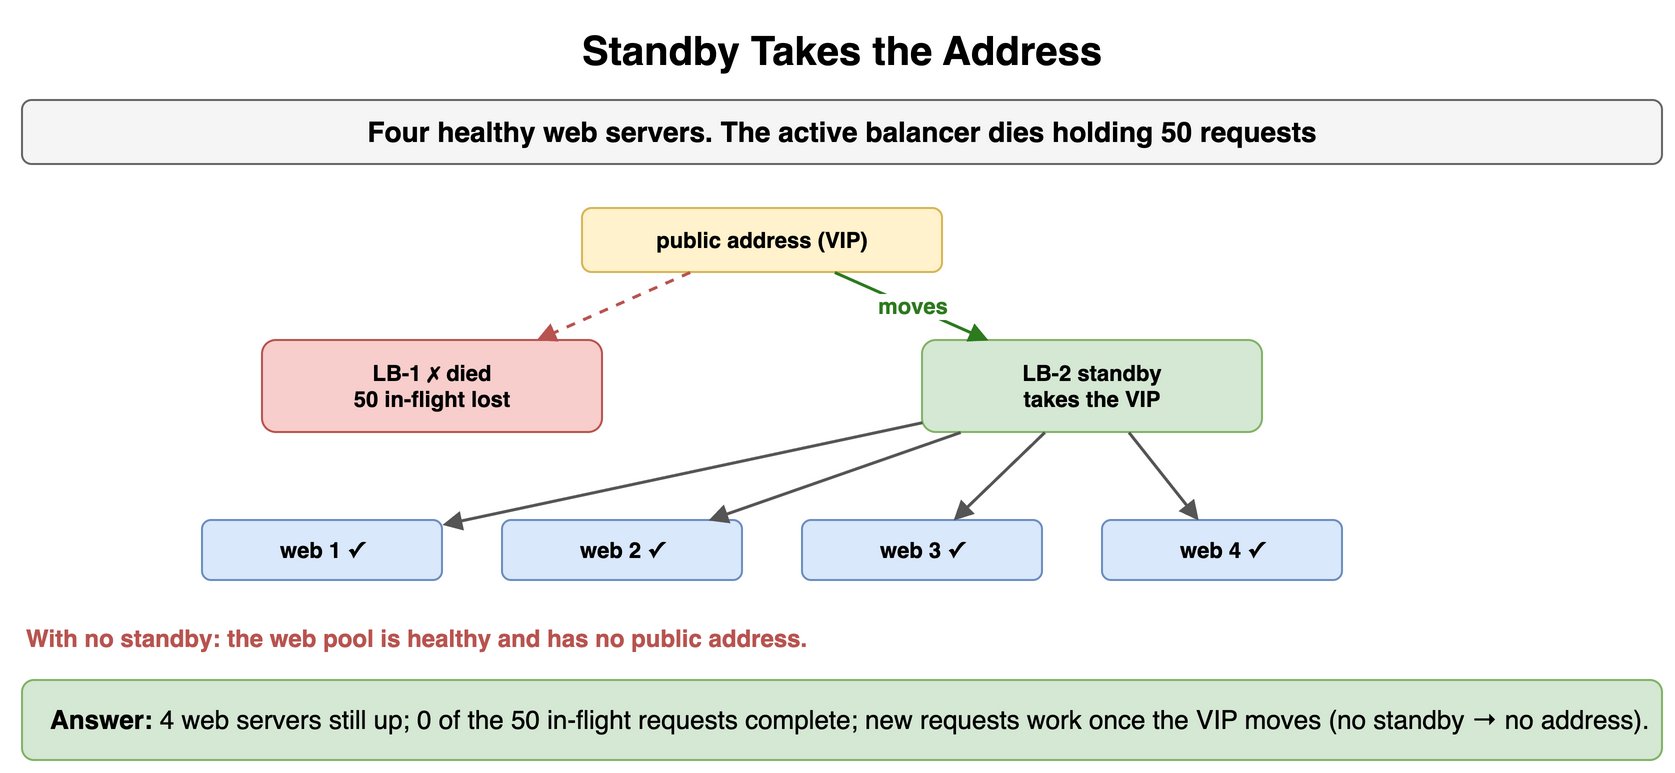

The diagram above was exported from draw.io. Its source (the exported page's mxGraphModel, read from the mxfile embedded in the PNG):
<mxGraphModel dx="900" dy="396" grid="1" gridSize="10" guides="1" tooltips="1" connect="1" arrows="1" fold="1" page="1" pageScale="1" pageWidth="900" pageHeight="396" math="0" shadow="0">
  <root>
    <mxCell id="0" />
    <mxCell id="1" parent="0" />
    <mxCell id="m81" value="Standby Takes the Address" style="text;html=1;align=center;verticalAlign=middle;whiteSpace=wrap;fontSize=20;fontStyle=1;" vertex="1" parent="1">
      <mxGeometry x="40" y="10" width="820" height="30" as="geometry" />
    </mxCell>
    <mxCell id="m82" value="Four healthy web servers. The active balancer dies holding 50 requests" style="rounded=1;whiteSpace=wrap;html=1;fillColor=#f5f5f5;strokeColor=#666666;fontStyle=1;fontSize=14;" vertex="1" parent="1">
      <mxGeometry x="40" y="50" width="820" height="32" as="geometry" />
    </mxCell>
    <mxCell id="m83" value="public address (VIP)" style="rounded=1;whiteSpace=wrap;html=1;fillColor=#fff2cc;strokeColor=#d6b656;fontSize=11;align=center;fontStyle=1;" vertex="1" parent="1">
      <mxGeometry x="320" y="104" width="180" height="32" as="geometry" />
    </mxCell>
    <mxCell id="m84" value="LB-1 ✗ died&lt;br&gt;50 in-flight lost" style="rounded=1;whiteSpace=wrap;html=1;fillColor=#f8cecc;strokeColor=#b85450;fontSize=11;align=center;fontStyle=1;" vertex="1" parent="1">
      <mxGeometry x="160" y="170" width="170" height="46" as="geometry" />
    </mxCell>
    <mxCell id="m85" value="LB-2 standby&lt;br&gt;takes the VIP" style="rounded=1;whiteSpace=wrap;html=1;fillColor=#d5e8d4;strokeColor=#82b366;fontSize=11;align=center;fontStyle=1;" vertex="1" parent="1">
      <mxGeometry x="490" y="170" width="170" height="46" as="geometry" />
    </mxCell>
    <mxCell id="m86" value="" style="endArrow=block;endSize=6;html=1;strokeWidth=1.5;strokeColor=#b85450;fontSize=11;labelBackgroundColor=#ffffff;fontColor=#b85450;fontStyle=1;dashed=1;" edge="1" parent="1" source="m83" target="m84">
      <mxGeometry relative="1" as="geometry" />
    </mxCell>
    <mxCell id="m87" value="moves" style="endArrow=block;endSize=6;html=1;strokeWidth=1.5;strokeColor=#2d7a1f;fontSize=11;labelBackgroundColor=#ffffff;fontColor=#2d7a1f;fontStyle=1;" edge="1" parent="1" source="m83" target="m85">
      <mxGeometry relative="1" as="geometry" />
    </mxCell>
    <mxCell id="m88" value="web 1 ✓" style="rounded=1;whiteSpace=wrap;html=1;fillColor=#dae8fc;strokeColor=#6c8ebf;fontSize=11;align=center;fontStyle=1;" vertex="1" parent="1">
      <mxGeometry x="130" y="260" width="120" height="30" as="geometry" />
    </mxCell>
    <mxCell id="m89" value="" style="endArrow=block;endSize=6;html=1;strokeWidth=1.5;strokeColor=#555555;fontSize=11;labelBackgroundColor=#ffffff;" edge="1" parent="1" source="m85" target="m88">
      <mxGeometry relative="1" as="geometry" />
    </mxCell>
    <mxCell id="m810" value="web 2 ✓" style="rounded=1;whiteSpace=wrap;html=1;fillColor=#dae8fc;strokeColor=#6c8ebf;fontSize=11;align=center;fontStyle=1;" vertex="1" parent="1">
      <mxGeometry x="280" y="260" width="120" height="30" as="geometry" />
    </mxCell>
    <mxCell id="m811" value="" style="endArrow=block;endSize=6;html=1;strokeWidth=1.5;strokeColor=#555555;fontSize=11;labelBackgroundColor=#ffffff;" edge="1" parent="1" source="m85" target="m810">
      <mxGeometry relative="1" as="geometry" />
    </mxCell>
    <mxCell id="m812" value="web 3 ✓" style="rounded=1;whiteSpace=wrap;html=1;fillColor=#dae8fc;strokeColor=#6c8ebf;fontSize=11;align=center;fontStyle=1;" vertex="1" parent="1">
      <mxGeometry x="430" y="260" width="120" height="30" as="geometry" />
    </mxCell>
    <mxCell id="m813" value="" style="endArrow=block;endSize=6;html=1;strokeWidth=1.5;strokeColor=#555555;fontSize=11;labelBackgroundColor=#ffffff;" edge="1" parent="1" source="m85" target="m812">
      <mxGeometry relative="1" as="geometry" />
    </mxCell>
    <mxCell id="m814" value="web 4 ✓" style="rounded=1;whiteSpace=wrap;html=1;fillColor=#dae8fc;strokeColor=#6c8ebf;fontSize=11;align=center;fontStyle=1;" vertex="1" parent="1">
      <mxGeometry x="580" y="260" width="120" height="30" as="geometry" />
    </mxCell>
    <mxCell id="m815" value="" style="endArrow=block;endSize=6;html=1;strokeWidth=1.5;strokeColor=#555555;fontSize=11;labelBackgroundColor=#ffffff;" edge="1" parent="1" source="m85" target="m814">
      <mxGeometry relative="1" as="geometry" />
    </mxCell>
    <mxCell id="m816" value="With no standby: the web pool is healthy and has no public address." style="text;html=1;whiteSpace=wrap;fontSize=11;align=left;verticalAlign=middle;fontSize=12;fontColor=#b85450;fontStyle=1;" vertex="1" parent="1">
      <mxGeometry x="40" y="310" width="820" height="18" as="geometry" />
    </mxCell>
    <mxCell id="m817" value="&lt;b&gt;Answer:&lt;/b&gt; 4 web servers still up; 0 of the 50 in-flight requests complete; new requests work once the VIP moves (no standby → no address)." style="rounded=1;whiteSpace=wrap;html=1;fillColor=#d5e8d4;strokeColor=#82b366;fontSize=13;align=left;spacingLeft=12;" vertex="1" parent="1">
      <mxGeometry x="40" y="340" width="820" height="40" as="geometry" />
    </mxCell>
  </root>
</mxGraphModel>